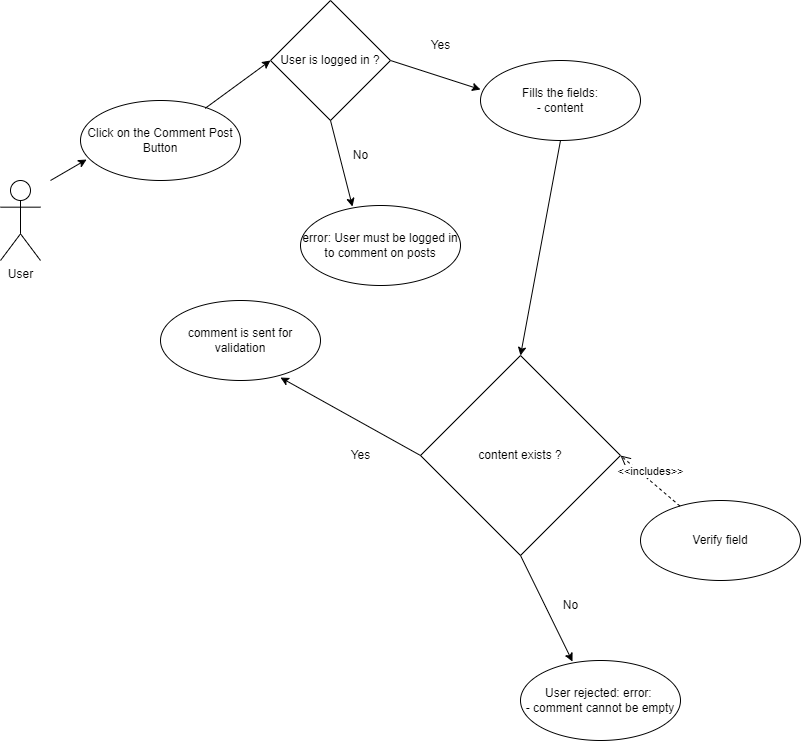

The diagram above was exported from draw.io. Its source (the exported page's mxGraphModel, read from the mxfile embedded in the PNG):
<mxGraphModel dx="966" dy="566" grid="1" gridSize="10" guides="1" tooltips="1" connect="1" arrows="1" fold="1" page="1" pageScale="1" pageWidth="850" pageHeight="1100" math="0" shadow="0">
  <root>
    <mxCell id="0" />
    <mxCell id="1" parent="0" />
    <mxCell id="5v1zRxvSDNw1_mjDPV5--2" value="&lt;div&gt;User&lt;/div&gt;" style="shape=umlActor;verticalLabelPosition=bottom;verticalAlign=top;html=1;outlineConnect=0;" parent="1" vertex="1">
      <mxGeometry x="40" y="200" width="40" height="80" as="geometry" />
    </mxCell>
    <mxCell id="5v1zRxvSDNw1_mjDPV5--3" value="Click on the Comment Post Button" style="ellipse;whiteSpace=wrap;html=1;" parent="1" vertex="1">
      <mxGeometry x="120" y="120" width="160" height="80" as="geometry" />
    </mxCell>
    <mxCell id="5v1zRxvSDNw1_mjDPV5--5" value="&lt;div&gt;Fills the fields:&lt;/div&gt;&lt;div&gt;- content&lt;br&gt;&lt;/div&gt;" style="ellipse;whiteSpace=wrap;html=1;" parent="1" vertex="1">
      <mxGeometry x="520" y="80" width="160" height="80" as="geometry" />
    </mxCell>
    <mxCell id="5v1zRxvSDNw1_mjDPV5--6" value="" style="endArrow=classic;html=1;rounded=0;entryX=0;entryY=0.5;entryDx=0;entryDy=0;exitX=0.779;exitY=0.098;exitDx=0;exitDy=0;exitPerimeter=0;" parent="1" source="5v1zRxvSDNw1_mjDPV5--3" target="5v1zRxvSDNw1_mjDPV5--29" edge="1">
      <mxGeometry width="50" height="50" relative="1" as="geometry">
        <mxPoint x="410" y="360" as="sourcePoint" />
        <mxPoint x="303.43145750507597" y="108.28427124746179" as="targetPoint" />
      </mxGeometry>
    </mxCell>
    <mxCell id="5v1zRxvSDNw1_mjDPV5--7" value="" style="endArrow=classic;html=1;rounded=0;entryX=0;entryY=0.363;entryDx=0;entryDy=0;exitX=1;exitY=0.5;exitDx=0;exitDy=0;entryPerimeter=0;" parent="1" source="5v1zRxvSDNw1_mjDPV5--29" target="5v1zRxvSDNw1_mjDPV5--5" edge="1">
      <mxGeometry width="50" height="50" relative="1" as="geometry">
        <mxPoint x="439.9999999999998" y="90" as="sourcePoint" />
        <mxPoint x="400" y="220" as="targetPoint" />
      </mxGeometry>
    </mxCell>
    <mxCell id="5v1zRxvSDNw1_mjDPV5--10" value="content exists ?" style="rhombus;whiteSpace=wrap;html=1;" parent="1" vertex="1">
      <mxGeometry x="460" y="375" width="200" height="200" as="geometry" />
    </mxCell>
    <mxCell id="5v1zRxvSDNw1_mjDPV5--11" value="" style="endArrow=classic;html=1;rounded=0;entryX=0.5;entryY=0;entryDx=0;entryDy=0;exitX=0.5;exitY=1;exitDx=0;exitDy=0;" parent="1" source="5v1zRxvSDNw1_mjDPV5--5" target="5v1zRxvSDNw1_mjDPV5--10" edge="1">
      <mxGeometry width="50" height="50" relative="1" as="geometry">
        <mxPoint x="560" y="210" as="sourcePoint" />
        <mxPoint x="640" y="229.03999999999996" as="targetPoint" />
      </mxGeometry>
    </mxCell>
    <mxCell id="5v1zRxvSDNw1_mjDPV5--12" value="Verify field " style="ellipse;whiteSpace=wrap;html=1;" parent="1" vertex="1">
      <mxGeometry x="680" y="520" width="160" height="80" as="geometry" />
    </mxCell>
    <mxCell id="5v1zRxvSDNw1_mjDPV5--13" value="&amp;lt;&amp;lt;includes&amp;gt;&amp;gt;" style="html=1;verticalAlign=bottom;endArrow=open;dashed=1;endSize=8;rounded=0;entryX=1;entryY=0.5;entryDx=0;entryDy=0;" parent="1" source="5v1zRxvSDNw1_mjDPV5--12" target="5v1zRxvSDNw1_mjDPV5--10" edge="1">
      <mxGeometry relative="1" as="geometry">
        <mxPoint x="496.29" y="602.6700000000001" as="sourcePoint" />
        <mxPoint x="619.9996774193548" y="381.0003225806451" as="targetPoint" />
      </mxGeometry>
    </mxCell>
    <mxCell id="5v1zRxvSDNw1_mjDPV5--14" value="&lt;div&gt;User rejected: error: &lt;br&gt;&lt;/div&gt;&lt;div&gt;- comment cannot be empty&lt;br&gt;&lt;/div&gt;" style="ellipse;whiteSpace=wrap;html=1;" parent="1" vertex="1">
      <mxGeometry x="560" y="680" width="160" height="80" as="geometry" />
    </mxCell>
    <mxCell id="5v1zRxvSDNw1_mjDPV5--15" value="" style="endArrow=classic;html=1;rounded=0;exitX=0.5;exitY=1;exitDx=0;exitDy=0;entryX=0.325;entryY=0.013;entryDx=0;entryDy=0;entryPerimeter=0;" parent="1" source="5v1zRxvSDNw1_mjDPV5--10" target="5v1zRxvSDNw1_mjDPV5--14" edge="1">
      <mxGeometry width="50" height="50" relative="1" as="geometry">
        <mxPoint x="560" y="470" as="sourcePoint" />
        <mxPoint x="400" y="470" as="targetPoint" />
      </mxGeometry>
    </mxCell>
    <mxCell id="5v1zRxvSDNw1_mjDPV5--16" value="No" style="text;html=1;align=center;verticalAlign=middle;resizable=0;points=[];autosize=1;strokeColor=none;fillColor=none;" parent="1" vertex="1">
      <mxGeometry x="590" y="610" width="40" height="30" as="geometry" />
    </mxCell>
    <mxCell id="5v1zRxvSDNw1_mjDPV5--18" value="comment is sent for validation" style="ellipse;whiteSpace=wrap;html=1;" parent="1" vertex="1">
      <mxGeometry x="200" y="320" width="160" height="80" as="geometry" />
    </mxCell>
    <mxCell id="5v1zRxvSDNw1_mjDPV5--27" value="" style="endArrow=classic;html=1;rounded=0;entryX=0.75;entryY=0.963;entryDx=0;entryDy=0;exitX=0;exitY=0.5;exitDx=0;exitDy=0;entryPerimeter=0;" parent="1" source="5v1zRxvSDNw1_mjDPV5--10" target="5v1zRxvSDNw1_mjDPV5--18" edge="1">
      <mxGeometry width="50" height="50" relative="1" as="geometry">
        <mxPoint x="240" y="640" as="sourcePoint" />
        <mxPoint x="380" y="540" as="targetPoint" />
      </mxGeometry>
    </mxCell>
    <mxCell id="5v1zRxvSDNw1_mjDPV5--28" value="Yes" style="text;html=1;align=center;verticalAlign=middle;resizable=0;points=[];autosize=1;strokeColor=none;fillColor=none;" parent="1" vertex="1">
      <mxGeometry x="380" y="460" width="40" height="30" as="geometry" />
    </mxCell>
    <mxCell id="5v1zRxvSDNw1_mjDPV5--29" value="User is logged in ?" style="rhombus;whiteSpace=wrap;html=1;" parent="1" vertex="1">
      <mxGeometry x="310" y="20" width="120" height="120" as="geometry" />
    </mxCell>
    <mxCell id="5v1zRxvSDNw1_mjDPV5--30" value="Yes" style="text;html=1;align=center;verticalAlign=middle;resizable=0;points=[];autosize=1;strokeColor=none;fillColor=none;" parent="1" vertex="1">
      <mxGeometry x="460" y="50" width="40" height="30" as="geometry" />
    </mxCell>
    <mxCell id="5v1zRxvSDNw1_mjDPV5--31" value="error: User must be logged in to comment on posts" style="ellipse;whiteSpace=wrap;html=1;" parent="1" vertex="1">
      <mxGeometry x="340" y="225" width="160" height="80" as="geometry" />
    </mxCell>
    <mxCell id="5v1zRxvSDNw1_mjDPV5--32" value="" style="endArrow=classic;html=1;rounded=0;exitX=0.5;exitY=1;exitDx=0;exitDy=0;entryX=0.325;entryY=0.013;entryDx=0;entryDy=0;entryPerimeter=0;" parent="1" source="5v1zRxvSDNw1_mjDPV5--29" target="5v1zRxvSDNw1_mjDPV5--31" edge="1">
      <mxGeometry width="50" height="50" relative="1" as="geometry">
        <mxPoint x="369.9999999999998" y="160" as="sourcePoint" />
        <mxPoint x="210" y="55" as="targetPoint" />
      </mxGeometry>
    </mxCell>
    <mxCell id="5v1zRxvSDNw1_mjDPV5--33" value="No" style="text;html=1;align=center;verticalAlign=middle;resizable=0;points=[];autosize=1;strokeColor=none;fillColor=none;" parent="1" vertex="1">
      <mxGeometry x="380" y="160" width="40" height="30" as="geometry" />
    </mxCell>
    <mxCell id="5v1zRxvSDNw1_mjDPV5--34" value="" style="endArrow=classic;html=1;rounded=0;entryX=0.038;entryY=0.738;entryDx=0;entryDy=0;entryPerimeter=0;" parent="1" target="5v1zRxvSDNw1_mjDPV5--3" edge="1">
      <mxGeometry width="50" height="50" relative="1" as="geometry">
        <mxPoint x="90" y="200" as="sourcePoint" />
        <mxPoint x="175.36" y="216.07999999999998" as="targetPoint" />
      </mxGeometry>
    </mxCell>
  </root>
</mxGraphModel>